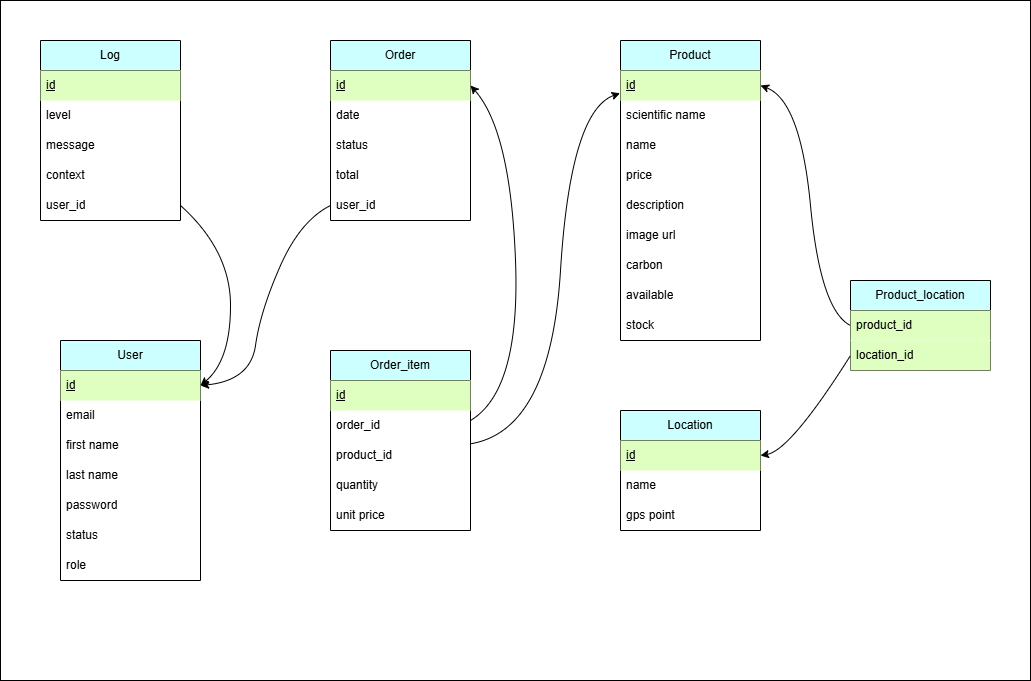

The diagram above was exported from draw.io. Its source (the exported page's mxGraphModel, read from the mxfile embedded in the PNG):
<mxGraphModel dx="1368" dy="535" grid="1" gridSize="10" guides="1" tooltips="1" connect="1" arrows="1" fold="1" page="1" pageScale="1" pageWidth="827" pageHeight="1169" math="0" shadow="0">
  <root>
    <mxCell id="0" />
    <mxCell id="1" parent="0" />
    <mxCell id="TsidvjXvnip8UBPnhBja-1" value="" style="rounded=0;whiteSpace=wrap;html=1;" parent="1" vertex="1">
      <mxGeometry x="140" y="380" width="1030" height="680" as="geometry" />
    </mxCell>
    <mxCell id="TsidvjXvnip8UBPnhBja-2" value="User" style="swimlane;fontStyle=0;childLayout=stackLayout;horizontal=1;startSize=30;horizontalStack=0;resizeParent=1;resizeParentMax=0;resizeLast=0;collapsible=1;marginBottom=0;whiteSpace=wrap;html=1;fillColor=#CCFFFF;" parent="1" vertex="1">
      <mxGeometry x="200" y="720" width="140" height="240" as="geometry" />
    </mxCell>
    <mxCell id="TsidvjXvnip8UBPnhBja-52" value="&lt;u&gt;id&lt;/u&gt;" style="text;strokeColor=none;fillColor=#DFFFC0;align=left;verticalAlign=middle;spacingLeft=4;spacingRight=4;overflow=hidden;points=[[0,0.5],[1,0.5]];portConstraint=eastwest;rotatable=0;whiteSpace=wrap;html=1;" parent="TsidvjXvnip8UBPnhBja-2" vertex="1">
      <mxGeometry y="30" width="140" height="30" as="geometry" />
    </mxCell>
    <mxCell id="TsidvjXvnip8UBPnhBja-3" value="email" style="text;strokeColor=none;fillColor=none;align=left;verticalAlign=middle;spacingLeft=4;spacingRight=4;overflow=hidden;points=[[0,0.5],[1,0.5]];portConstraint=eastwest;rotatable=0;whiteSpace=wrap;html=1;" parent="TsidvjXvnip8UBPnhBja-2" vertex="1">
      <mxGeometry y="60" width="140" height="30" as="geometry" />
    </mxCell>
    <mxCell id="TsidvjXvnip8UBPnhBja-4" value="first name" style="text;strokeColor=none;fillColor=none;align=left;verticalAlign=middle;spacingLeft=4;spacingRight=4;overflow=hidden;points=[[0,0.5],[1,0.5]];portConstraint=eastwest;rotatable=0;whiteSpace=wrap;html=1;" parent="TsidvjXvnip8UBPnhBja-2" vertex="1">
      <mxGeometry y="90" width="140" height="30" as="geometry" />
    </mxCell>
    <mxCell id="TsidvjXvnip8UBPnhBja-5" value="last name" style="text;strokeColor=none;fillColor=none;align=left;verticalAlign=middle;spacingLeft=4;spacingRight=4;overflow=hidden;points=[[0,0.5],[1,0.5]];portConstraint=eastwest;rotatable=0;whiteSpace=wrap;html=1;" parent="TsidvjXvnip8UBPnhBja-2" vertex="1">
      <mxGeometry y="120" width="140" height="30" as="geometry" />
    </mxCell>
    <mxCell id="TsidvjXvnip8UBPnhBja-6" value="password" style="text;strokeColor=none;fillColor=none;align=left;verticalAlign=middle;spacingLeft=4;spacingRight=4;overflow=hidden;points=[[0,0.5],[1,0.5]];portConstraint=eastwest;rotatable=0;whiteSpace=wrap;html=1;" parent="TsidvjXvnip8UBPnhBja-2" vertex="1">
      <mxGeometry y="150" width="140" height="30" as="geometry" />
    </mxCell>
    <mxCell id="TsidvjXvnip8UBPnhBja-7" value="status" style="text;strokeColor=none;fillColor=none;align=left;verticalAlign=middle;spacingLeft=4;spacingRight=4;overflow=hidden;points=[[0,0.5],[1,0.5]];portConstraint=eastwest;rotatable=0;whiteSpace=wrap;html=1;" parent="TsidvjXvnip8UBPnhBja-2" vertex="1">
      <mxGeometry y="180" width="140" height="30" as="geometry" />
    </mxCell>
    <mxCell id="TsidvjXvnip8UBPnhBja-8" value="role" style="text;strokeColor=none;fillColor=none;align=left;verticalAlign=middle;spacingLeft=4;spacingRight=4;overflow=hidden;points=[[0,0.5],[1,0.5]];portConstraint=eastwest;rotatable=0;whiteSpace=wrap;html=1;" parent="TsidvjXvnip8UBPnhBja-2" vertex="1">
      <mxGeometry y="210" width="140" height="30" as="geometry" />
    </mxCell>
    <mxCell id="TsidvjXvnip8UBPnhBja-9" value="Product" style="swimlane;fontStyle=0;childLayout=stackLayout;horizontal=1;startSize=30;horizontalStack=0;resizeParent=1;resizeParentMax=0;resizeLast=0;collapsible=1;marginBottom=0;whiteSpace=wrap;html=1;fillColor=#CCFFFF;" parent="1" vertex="1">
      <mxGeometry x="760" y="420" width="140" height="300" as="geometry" />
    </mxCell>
    <mxCell id="TsidvjXvnip8UBPnhBja-51" value="&lt;u&gt;id&lt;/u&gt;" style="text;strokeColor=none;fillColor=#DFFFC0;align=left;verticalAlign=middle;spacingLeft=4;spacingRight=4;overflow=hidden;points=[[0,0.5],[1,0.5]];portConstraint=eastwest;rotatable=0;whiteSpace=wrap;html=1;" parent="TsidvjXvnip8UBPnhBja-9" vertex="1">
      <mxGeometry y="30" width="140" height="30" as="geometry" />
    </mxCell>
    <mxCell id="2" value="scientific name" style="text;strokeColor=none;fillColor=none;align=left;verticalAlign=middle;spacingLeft=4;spacingRight=4;overflow=hidden;points=[[0,0.5],[1,0.5]];portConstraint=eastwest;rotatable=0;whiteSpace=wrap;html=1;" parent="TsidvjXvnip8UBPnhBja-9" vertex="1">
      <mxGeometry y="60" width="140" height="30" as="geometry" />
    </mxCell>
    <mxCell id="TsidvjXvnip8UBPnhBja-10" value="name" style="text;strokeColor=none;fillColor=none;align=left;verticalAlign=middle;spacingLeft=4;spacingRight=4;overflow=hidden;points=[[0,0.5],[1,0.5]];portConstraint=eastwest;rotatable=0;whiteSpace=wrap;html=1;" parent="TsidvjXvnip8UBPnhBja-9" vertex="1">
      <mxGeometry y="90" width="140" height="30" as="geometry" />
    </mxCell>
    <mxCell id="TsidvjXvnip8UBPnhBja-11" value="price" style="text;strokeColor=none;fillColor=none;align=left;verticalAlign=middle;spacingLeft=4;spacingRight=4;overflow=hidden;points=[[0,0.5],[1,0.5]];portConstraint=eastwest;rotatable=0;whiteSpace=wrap;html=1;" parent="TsidvjXvnip8UBPnhBja-9" vertex="1">
      <mxGeometry y="120" width="140" height="30" as="geometry" />
    </mxCell>
    <mxCell id="TsidvjXvnip8UBPnhBja-12" value="description" style="text;strokeColor=none;fillColor=none;align=left;verticalAlign=middle;spacingLeft=4;spacingRight=4;overflow=hidden;points=[[0,0.5],[1,0.5]];portConstraint=eastwest;rotatable=0;whiteSpace=wrap;html=1;" parent="TsidvjXvnip8UBPnhBja-9" vertex="1">
      <mxGeometry y="150" width="140" height="30" as="geometry" />
    </mxCell>
    <mxCell id="TsidvjXvnip8UBPnhBja-13" value="image url" style="text;strokeColor=none;fillColor=none;align=left;verticalAlign=middle;spacingLeft=4;spacingRight=4;overflow=hidden;points=[[0,0.5],[1,0.5]];portConstraint=eastwest;rotatable=0;whiteSpace=wrap;html=1;" parent="TsidvjXvnip8UBPnhBja-9" vertex="1">
      <mxGeometry y="180" width="140" height="30" as="geometry" />
    </mxCell>
    <mxCell id="3" value="carbon" style="text;strokeColor=none;fillColor=none;align=left;verticalAlign=middle;spacingLeft=4;spacingRight=4;overflow=hidden;points=[[0,0.5],[1,0.5]];portConstraint=eastwest;rotatable=0;whiteSpace=wrap;html=1;" parent="TsidvjXvnip8UBPnhBja-9" vertex="1">
      <mxGeometry y="210" width="140" height="30" as="geometry" />
    </mxCell>
    <mxCell id="TsidvjXvnip8UBPnhBja-14" value="available" style="text;strokeColor=none;fillColor=none;align=left;verticalAlign=middle;spacingLeft=4;spacingRight=4;overflow=hidden;points=[[0,0.5],[1,0.5]];portConstraint=eastwest;rotatable=0;whiteSpace=wrap;html=1;" parent="TsidvjXvnip8UBPnhBja-9" vertex="1">
      <mxGeometry y="240" width="140" height="30" as="geometry" />
    </mxCell>
    <mxCell id="TsidvjXvnip8UBPnhBja-15" value="stock" style="text;strokeColor=none;fillColor=none;align=left;verticalAlign=middle;spacingLeft=4;spacingRight=4;overflow=hidden;points=[[0,0.5],[1,0.5]];portConstraint=eastwest;rotatable=0;whiteSpace=wrap;html=1;" parent="TsidvjXvnip8UBPnhBja-9" vertex="1">
      <mxGeometry y="270" width="140" height="30" as="geometry" />
    </mxCell>
    <mxCell id="TsidvjXvnip8UBPnhBja-16" value="Location" style="swimlane;fontStyle=0;childLayout=stackLayout;horizontal=1;startSize=30;horizontalStack=0;resizeParent=1;resizeParentMax=0;resizeLast=0;collapsible=1;marginBottom=0;whiteSpace=wrap;html=1;fillColor=#CCFFFF;" parent="1" vertex="1">
      <mxGeometry x="760" y="790" width="140" height="120" as="geometry" />
    </mxCell>
    <mxCell id="TsidvjXvnip8UBPnhBja-17" value="&lt;u&gt;id&lt;/u&gt;" style="text;strokeColor=none;fillColor=#DFFFC0;align=left;verticalAlign=middle;spacingLeft=4;spacingRight=4;overflow=hidden;points=[[0,0.5],[1,0.5]];portConstraint=eastwest;rotatable=0;whiteSpace=wrap;html=1;" parent="TsidvjXvnip8UBPnhBja-16" vertex="1">
      <mxGeometry y="30" width="140" height="30" as="geometry" />
    </mxCell>
    <mxCell id="TsidvjXvnip8UBPnhBja-18" value="name" style="text;strokeColor=none;fillColor=none;align=left;verticalAlign=middle;spacingLeft=4;spacingRight=4;overflow=hidden;points=[[0,0.5],[1,0.5]];portConstraint=eastwest;rotatable=0;whiteSpace=wrap;html=1;" parent="TsidvjXvnip8UBPnhBja-16" vertex="1">
      <mxGeometry y="60" width="140" height="30" as="geometry" />
    </mxCell>
    <mxCell id="TsidvjXvnip8UBPnhBja-19" value="gps point" style="text;strokeColor=none;fillColor=none;align=left;verticalAlign=middle;spacingLeft=4;spacingRight=4;overflow=hidden;points=[[0,0.5],[1,0.5]];portConstraint=eastwest;rotatable=0;whiteSpace=wrap;html=1;" parent="TsidvjXvnip8UBPnhBja-16" vertex="1">
      <mxGeometry y="90" width="140" height="30" as="geometry" />
    </mxCell>
    <mxCell id="TsidvjXvnip8UBPnhBja-20" value="Order" style="swimlane;fontStyle=0;childLayout=stackLayout;horizontal=1;startSize=30;horizontalStack=0;resizeParent=1;resizeParentMax=0;resizeLast=0;collapsible=1;marginBottom=0;whiteSpace=wrap;html=1;fillColor=#CCFFFF;" parent="1" vertex="1">
      <mxGeometry x="470" y="420" width="140" height="180" as="geometry" />
    </mxCell>
    <mxCell id="TsidvjXvnip8UBPnhBja-21" value="&lt;u&gt;id&lt;/u&gt;" style="text;strokeColor=none;fillColor=#DFFFC0;align=left;verticalAlign=middle;spacingLeft=4;spacingRight=4;overflow=hidden;points=[[0,0.5],[1,0.5]];portConstraint=eastwest;rotatable=0;whiteSpace=wrap;html=1;" parent="TsidvjXvnip8UBPnhBja-20" vertex="1">
      <mxGeometry y="30" width="140" height="30" as="geometry" />
    </mxCell>
    <mxCell id="TsidvjXvnip8UBPnhBja-22" value="date" style="text;strokeColor=none;fillColor=none;align=left;verticalAlign=middle;spacingLeft=4;spacingRight=4;overflow=hidden;points=[[0,0.5],[1,0.5]];portConstraint=eastwest;rotatable=0;whiteSpace=wrap;html=1;" parent="TsidvjXvnip8UBPnhBja-20" vertex="1">
      <mxGeometry y="60" width="140" height="30" as="geometry" />
    </mxCell>
    <mxCell id="TsidvjXvnip8UBPnhBja-23" value="status" style="text;strokeColor=none;fillColor=none;align=left;verticalAlign=middle;spacingLeft=4;spacingRight=4;overflow=hidden;points=[[0,0.5],[1,0.5]];portConstraint=eastwest;rotatable=0;whiteSpace=wrap;html=1;" parent="TsidvjXvnip8UBPnhBja-20" vertex="1">
      <mxGeometry y="90" width="140" height="30" as="geometry" />
    </mxCell>
    <mxCell id="TsidvjXvnip8UBPnhBja-24" value="total" style="text;strokeColor=none;fillColor=none;align=left;verticalAlign=middle;spacingLeft=4;spacingRight=4;overflow=hidden;points=[[0,0.5],[1,0.5]];portConstraint=eastwest;rotatable=0;whiteSpace=wrap;html=1;" parent="TsidvjXvnip8UBPnhBja-20" vertex="1">
      <mxGeometry y="120" width="140" height="30" as="geometry" />
    </mxCell>
    <mxCell id="TsidvjXvnip8UBPnhBja-72" value="user_id" style="text;strokeColor=none;fillColor=none;align=left;verticalAlign=middle;spacingLeft=4;spacingRight=4;overflow=hidden;points=[[0,0.5],[1,0.5]];portConstraint=eastwest;rotatable=0;whiteSpace=wrap;html=1;" parent="TsidvjXvnip8UBPnhBja-20" vertex="1">
      <mxGeometry y="150" width="140" height="30" as="geometry" />
    </mxCell>
    <mxCell id="TsidvjXvnip8UBPnhBja-25" value="Log" style="swimlane;fontStyle=0;childLayout=stackLayout;horizontal=1;startSize=30;horizontalStack=0;resizeParent=1;resizeParentMax=0;resizeLast=0;collapsible=1;marginBottom=0;whiteSpace=wrap;html=1;fillColor=#CCFFFF;" parent="1" vertex="1">
      <mxGeometry x="180" y="420" width="140" height="180" as="geometry" />
    </mxCell>
    <mxCell id="TsidvjXvnip8UBPnhBja-26" value="&lt;u&gt;id&lt;/u&gt;" style="text;strokeColor=none;fillColor=#DFFFC0;align=left;verticalAlign=middle;spacingLeft=4;spacingRight=4;overflow=hidden;points=[[0,0.5],[1,0.5]];portConstraint=eastwest;rotatable=0;whiteSpace=wrap;html=1;" parent="TsidvjXvnip8UBPnhBja-25" vertex="1">
      <mxGeometry y="30" width="140" height="30" as="geometry" />
    </mxCell>
    <mxCell id="TsidvjXvnip8UBPnhBja-28" value="level" style="text;strokeColor=none;fillColor=none;align=left;verticalAlign=middle;spacingLeft=4;spacingRight=4;overflow=hidden;points=[[0,0.5],[1,0.5]];portConstraint=eastwest;rotatable=0;whiteSpace=wrap;html=1;" parent="TsidvjXvnip8UBPnhBja-25" vertex="1">
      <mxGeometry y="60" width="140" height="30" as="geometry" />
    </mxCell>
    <mxCell id="TsidvjXvnip8UBPnhBja-29" value="message" style="text;strokeColor=none;fillColor=none;align=left;verticalAlign=middle;spacingLeft=4;spacingRight=4;overflow=hidden;points=[[0,0.5],[1,0.5]];portConstraint=eastwest;rotatable=0;whiteSpace=wrap;html=1;" parent="TsidvjXvnip8UBPnhBja-25" vertex="1">
      <mxGeometry y="90" width="140" height="30" as="geometry" />
    </mxCell>
    <mxCell id="TsidvjXvnip8UBPnhBja-30" value="context" style="text;strokeColor=none;fillColor=none;align=left;verticalAlign=middle;spacingLeft=4;spacingRight=4;overflow=hidden;points=[[0,0.5],[1,0.5]];portConstraint=eastwest;rotatable=0;whiteSpace=wrap;html=1;" parent="TsidvjXvnip8UBPnhBja-25" vertex="1">
      <mxGeometry y="120" width="140" height="30" as="geometry" />
    </mxCell>
    <mxCell id="TsidvjXvnip8UBPnhBja-60" value="user_id" style="text;strokeColor=none;fillColor=none;align=left;verticalAlign=middle;spacingLeft=4;spacingRight=4;overflow=hidden;points=[[0,0.5],[1,0.5]];portConstraint=eastwest;rotatable=0;whiteSpace=wrap;html=1;" parent="TsidvjXvnip8UBPnhBja-25" vertex="1">
      <mxGeometry y="150" width="140" height="30" as="geometry" />
    </mxCell>
    <mxCell id="TsidvjXvnip8UBPnhBja-53" value="Order_item" style="swimlane;fontStyle=0;childLayout=stackLayout;horizontal=1;startSize=30;horizontalStack=0;resizeParent=1;resizeParentMax=0;resizeLast=0;collapsible=1;marginBottom=0;whiteSpace=wrap;html=1;fillColor=#CCFFFF;" parent="1" vertex="1">
      <mxGeometry x="470" y="730" width="140" height="180" as="geometry" />
    </mxCell>
    <mxCell id="TsidvjXvnip8UBPnhBja-54" value="&lt;u&gt;id&lt;/u&gt;" style="text;strokeColor=none;fillColor=#DFFFC0;align=left;verticalAlign=middle;spacingLeft=4;spacingRight=4;overflow=hidden;points=[[0,0.5],[1,0.5]];portConstraint=eastwest;rotatable=0;whiteSpace=wrap;html=1;" parent="TsidvjXvnip8UBPnhBja-53" vertex="1">
      <mxGeometry y="30" width="140" height="30" as="geometry" />
    </mxCell>
    <mxCell id="TsidvjXvnip8UBPnhBja-55" value="order_id" style="text;strokeColor=none;fillColor=none;align=left;verticalAlign=middle;spacingLeft=4;spacingRight=4;overflow=hidden;points=[[0,0.5],[1,0.5]];portConstraint=eastwest;rotatable=0;whiteSpace=wrap;html=1;" parent="TsidvjXvnip8UBPnhBja-53" vertex="1">
      <mxGeometry y="60" width="140" height="30" as="geometry" />
    </mxCell>
    <mxCell id="TsidvjXvnip8UBPnhBja-56" value="product_id" style="text;strokeColor=none;fillColor=none;align=left;verticalAlign=middle;spacingLeft=4;spacingRight=4;overflow=hidden;points=[[0,0.5],[1,0.5]];portConstraint=eastwest;rotatable=0;whiteSpace=wrap;html=1;" parent="TsidvjXvnip8UBPnhBja-53" vertex="1">
      <mxGeometry y="90" width="140" height="30" as="geometry" />
    </mxCell>
    <mxCell id="TsidvjXvnip8UBPnhBja-57" value="quantity" style="text;strokeColor=none;fillColor=none;align=left;verticalAlign=middle;spacingLeft=4;spacingRight=4;overflow=hidden;points=[[0,0.5],[1,0.5]];portConstraint=eastwest;rotatable=0;whiteSpace=wrap;html=1;" parent="TsidvjXvnip8UBPnhBja-53" vertex="1">
      <mxGeometry y="120" width="140" height="30" as="geometry" />
    </mxCell>
    <mxCell id="TsidvjXvnip8UBPnhBja-58" value="unit price" style="text;strokeColor=none;fillColor=none;align=left;verticalAlign=middle;spacingLeft=4;spacingRight=4;overflow=hidden;points=[[0,0.5],[1,0.5]];portConstraint=eastwest;rotatable=0;whiteSpace=wrap;html=1;" parent="TsidvjXvnip8UBPnhBja-53" vertex="1">
      <mxGeometry y="150" width="140" height="30" as="geometry" />
    </mxCell>
    <mxCell id="TsidvjXvnip8UBPnhBja-62" value="Product_location" style="swimlane;fontStyle=0;childLayout=stackLayout;horizontal=1;startSize=30;horizontalStack=0;resizeParent=1;resizeParentMax=0;resizeLast=0;collapsible=1;marginBottom=0;whiteSpace=wrap;html=1;fillColor=#CCFFFF;" parent="1" vertex="1">
      <mxGeometry x="990" y="660" width="140" height="90" as="geometry" />
    </mxCell>
    <mxCell id="TsidvjXvnip8UBPnhBja-64" value="product_id" style="text;strokeColor=none;fillColor=#DFFFC0;align=left;verticalAlign=middle;spacingLeft=4;spacingRight=4;overflow=hidden;points=[[0,0.5],[1,0.5]];portConstraint=eastwest;rotatable=0;whiteSpace=wrap;html=1;" parent="TsidvjXvnip8UBPnhBja-62" vertex="1">
      <mxGeometry y="30" width="140" height="30" as="geometry" />
    </mxCell>
    <mxCell id="TsidvjXvnip8UBPnhBja-65" value="location_id" style="text;strokeColor=none;fillColor=#DFFFC0;align=left;verticalAlign=middle;spacingLeft=4;spacingRight=4;overflow=hidden;points=[[0,0.5],[1,0.5]];portConstraint=eastwest;rotatable=0;whiteSpace=wrap;html=1;" parent="TsidvjXvnip8UBPnhBja-62" vertex="1">
      <mxGeometry y="60" width="140" height="30" as="geometry" />
    </mxCell>
    <mxCell id="TsidvjXvnip8UBPnhBja-74" value="" style="curved=1;endArrow=classic;html=1;rounded=0;exitX=1.001;exitY=0.109;exitDx=0;exitDy=0;exitPerimeter=0;entryX=-0.003;entryY=0.758;entryDx=0;entryDy=0;entryPerimeter=0;" parent="1" source="TsidvjXvnip8UBPnhBja-56" target="TsidvjXvnip8UBPnhBja-51" edge="1">
      <mxGeometry width="50" height="50" relative="1" as="geometry">
        <mxPoint x="680" y="740" as="sourcePoint" />
        <mxPoint x="730" y="690" as="targetPoint" />
        <Array as="points">
          <mxPoint x="690" y="810" />
          <mxPoint x="710" y="490" />
        </Array>
      </mxGeometry>
    </mxCell>
    <mxCell id="TsidvjXvnip8UBPnhBja-75" value="" style="curved=1;endArrow=classic;html=1;rounded=0;entryX=1;entryY=0.5;entryDx=0;entryDy=0;" parent="1" target="TsidvjXvnip8UBPnhBja-21" edge="1">
      <mxGeometry width="50" height="50" relative="1" as="geometry">
        <mxPoint x="610" y="800" as="sourcePoint" />
        <mxPoint x="730" y="690" as="targetPoint" />
        <Array as="points">
          <mxPoint x="660" y="770" />
          <mxPoint x="650" y="510" />
        </Array>
      </mxGeometry>
    </mxCell>
    <mxCell id="TsidvjXvnip8UBPnhBja-76" value="" style="curved=1;endArrow=classic;html=1;rounded=0;exitX=0;exitY=0.5;exitDx=0;exitDy=0;entryX=1;entryY=0.5;entryDx=0;entryDy=0;" parent="1" source="TsidvjXvnip8UBPnhBja-64" target="TsidvjXvnip8UBPnhBja-51" edge="1">
      <mxGeometry width="50" height="50" relative="1" as="geometry">
        <mxPoint x="930" y="620" as="sourcePoint" />
        <mxPoint x="980" y="570" as="targetPoint" />
        <Array as="points">
          <mxPoint x="960" y="690" />
          <mxPoint x="940" y="480" />
        </Array>
      </mxGeometry>
    </mxCell>
    <mxCell id="TsidvjXvnip8UBPnhBja-77" value="" style="curved=1;endArrow=classic;html=1;rounded=0;exitX=0;exitY=0.5;exitDx=0;exitDy=0;entryX=1;entryY=0.5;entryDx=0;entryDy=0;" parent="1" source="TsidvjXvnip8UBPnhBja-65" target="TsidvjXvnip8UBPnhBja-17" edge="1">
      <mxGeometry width="50" height="50" relative="1" as="geometry">
        <mxPoint x="910" y="860" as="sourcePoint" />
        <mxPoint x="960" y="810" as="targetPoint" />
        <Array as="points">
          <mxPoint x="930" y="830" />
        </Array>
      </mxGeometry>
    </mxCell>
    <mxCell id="TsidvjXvnip8UBPnhBja-78" value="" style="curved=1;endArrow=classic;html=1;rounded=0;exitX=0;exitY=0.5;exitDx=0;exitDy=0;entryX=1;entryY=0.5;entryDx=0;entryDy=0;" parent="1" source="TsidvjXvnip8UBPnhBja-72" target="TsidvjXvnip8UBPnhBja-52" edge="1">
      <mxGeometry width="50" height="50" relative="1" as="geometry">
        <mxPoint x="400" y="720" as="sourcePoint" />
        <mxPoint x="450" y="670" as="targetPoint" />
        <Array as="points">
          <mxPoint x="440" y="600" />
          <mxPoint x="400" y="690" />
          <mxPoint x="390" y="760" />
        </Array>
      </mxGeometry>
    </mxCell>
    <mxCell id="TsidvjXvnip8UBPnhBja-79" value="" style="curved=1;endArrow=classic;html=1;rounded=0;exitX=1;exitY=0.5;exitDx=0;exitDy=0;entryX=1;entryY=0.5;entryDx=0;entryDy=0;" parent="1" source="TsidvjXvnip8UBPnhBja-60" target="TsidvjXvnip8UBPnhBja-52" edge="1">
      <mxGeometry width="50" height="50" relative="1" as="geometry">
        <mxPoint x="330" y="690" as="sourcePoint" />
        <mxPoint x="380" y="640" as="targetPoint" />
        <Array as="points">
          <mxPoint x="370" y="630" />
          <mxPoint x="370" y="740" />
        </Array>
      </mxGeometry>
    </mxCell>
  </root>
</mxGraphModel>